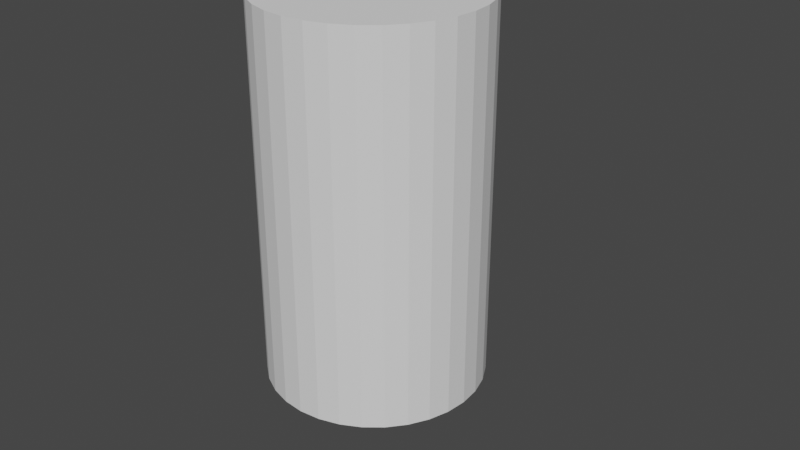 # Source: sample-scene.blend  (saved by Blender 3.0.42; exported with 4.5.12 LTS)
import bpy
from mathutils import Matrix  # noqa: F401  (used for matrix-valued properties, if any)

bpy.ops.wm.read_factory_settings(use_empty=True)
scene = bpy.context.scene
scene.name = 'Scene'

# ---- collections
col_collection = bpy.data.collections.new('Collection'); scene.collection.children.link(col_collection)

# ---- materials (node trees are filled in below, after node groups)
mat_material = bpy.data.materials.new('Material')
mat_material.alpha_threshold = 0.0
mat_material.use_transparent_shadow = False
mat_material.line_color = (0.0, 0.0, 0.0, 1.0)

# ---- material node trees
mat_material.use_nodes = True; mat_material.node_tree.nodes.clear()
_N = mat_material.node_tree.nodes; _L = mat_material.node_tree.links
n0 = _N.new('ShaderNodeOutputMaterial'); n0.name = 'Material Output'; n0.location = (300, 300)
n1 = _N.new('ShaderNodeBsdfPrincipled'); n1.name = 'Principled BSDF'; n1.location = (10, 300)
n1.distribution = 'GGX'
n1.subsurface_method = 'RANDOM_WALK_SKIN'
n1.inputs[2].default_value = 0.4
n1.inputs[3].default_value = 1.45
n1.inputs[27].default_value = (0.0, 0.0, 0.0, 1.0)
n1.inputs[28].default_value = 1.0
_L.new(n1.outputs[0], n0.inputs[0])
n0.is_active_output = True

# ---- world
world_world = bpy.data.worlds.new('World'); scene.world = world_world
world_world.use_nodes = True; world_world.node_tree.nodes.clear()
_N = world_world.node_tree.nodes; _L = world_world.node_tree.links
n0 = _N.new('ShaderNodeOutputWorld'); n0.name = 'World Output'; n0.location = (300, 300)
n1 = _N.new('ShaderNodeBackground'); n1.name = 'Background'; n1.location = (10, 300)
n1.inputs[0].default_value = (0.05088, 0.05088, 0.05088, 1.0)
_L.new(n1.outputs[0], n0.inputs[0])
n0.is_active_output = True
world_world.color = (0.05088, 0.05088, 0.05088)
world_world.use_sun_shadow = False
world_world.sun_shadow_jitter_overblur = 0.0

# ---- meshes
me_cube = bpy.data.meshes.new('Cube')
me_cube.from_pydata([(0.0, 1.2, 1.2), (0.0, 1.2, 0.0), (0.0, 0.0, 1.2), (0.0, 0.0, 0.0), (-1.2, 1.2, 1.2), (-1.2, 1.2, 0.0), (-1.2, 0.0, 1.2), (-1.2, 0.0, 0.0)], [], [(0, 4, 6, 2), (3, 2, 6, 7), (7, 6, 4, 5), (5, 1, 3, 7), (1, 0, 2, 3), (5, 4, 0, 1)])
_uv = me_cube.uv_layers.new(name='UVMap')
_uv.uv.foreach_set('vector', [0.625, 0.5, 0.875, 0.5, 0.875, 0.75, 0.625, 0.75, 0.375, 0.75, 0.625, 0.75, 0.625, 1.0, 0.375, 1.0, 0.375, 0.0, 0.625, 0.0, 0.625, 0.25, 0.375, 0.25, 0.125, 0.5, 0.375, 0.5, 0.375, 0.75, 0.125, 0.75, 0.375, 0.5, 0.625, 0.5, 0.625, 0.75, 0.375, 0.75, 0.375, 0.25, 0.625, 0.25, 0.625, 0.5, 0.375, 0.5])
me_cube.materials.append(mat_material)
me_cube.use_remesh_preserve_volume = False
me_cube.use_remesh_preserve_attributes = False
me_cube.use_mirror_vertex_groups = False
me_cube.update()
me_cylinder = bpy.data.meshes.new('Cylinder')
me_cylinder.from_pydata([(0.0, 1.0, -1.0), (0.0, 1.0, 7.0), (0.1951, 0.9808, -1.0), (0.1951, 0.9808, 7.0), (0.3827, 0.9239, -1.0), (0.3827, 0.9239, 7.0), (0.5556, 0.8315, -1.0), (0.5556, 0.8315, 7.0), (0.7071, 0.7071, -1.0), (0.7071, 0.7071, 7.0), (0.8315, 0.5556, -1.0), (0.8315, 0.5556, 7.0), (0.9239, 0.3827, -1.0), (0.9239, 0.3827, 7.0), (0.9808, 0.1951, -1.0), (0.9808, 0.1951, 7.0), (1.0, -4.371e-08, -1.0), (1.0, -4.371e-08, 7.0), (0.9808, -0.1951, -1.0), (0.9808, -0.1951, 7.0), (0.9239, -0.3827, -1.0), (0.9239, -0.3827, 7.0), (0.8315, -0.5556, -1.0), (0.8315, -0.5556, 7.0), (0.7071, -0.7071, -1.0), (0.7071, -0.7071, 7.0), (0.5556, -0.8315, -1.0), (0.5556, -0.8315, 7.0), (0.3827, -0.9239, -1.0), (0.3827, -0.9239, 7.0), (0.1951, -0.9808, -1.0), (0.1951, -0.9808, 7.0), (-8.742e-08, -1.0, -1.0), (-8.742e-08, -1.0, 7.0), (-0.1951, -0.9808, -1.0), (-0.1951, -0.9808, 7.0), (-0.3827, -0.9239, -1.0), (-0.3827, -0.9239, 7.0), (-0.5556, -0.8315, -1.0), (-0.5556, -0.8315, 7.0), (-0.7071, -0.7071, -1.0), (-0.7071, -0.7071, 7.0), (-0.8315, -0.5556, -1.0), (-0.8315, -0.5556, 7.0), (-0.9239, -0.3827, -1.0), (-0.9239, -0.3827, 7.0), (-0.9808, -0.1951, -1.0), (-0.9808, -0.1951, 7.0), (-1.0, 1.192e-08, -1.0), (-1.0, 1.192e-08, 7.0), (-0.9808, 0.1951, -1.0), (-0.9808, 0.1951, 7.0), (-0.9239, 0.3827, -1.0), (-0.9239, 0.3827, 7.0), (-0.8315, 0.5556, -1.0), (-0.8315, 0.5556, 7.0), (-0.7071, 0.7071, -1.0), (-0.7071, 0.7071, 7.0), (-0.5556, 0.8315, -1.0), (-0.5556, 0.8315, 7.0), (-0.3827, 0.9239, -1.0), (-0.3827, 0.9239, 7.0), (-0.1951, 0.9808, -1.0), (-0.1951, 0.9808, 7.0)], [], [(0, 1, 3, 2), (2, 3, 5, 4), (4, 5, 7, 6), (6, 7, 9, 8), (8, 9, 11, 10), (10, 11, 13, 12), (12, 13, 15, 14), (14, 15, 17, 16), (16, 17, 19, 18), (18, 19, 21, 20), (20, 21, 23, 22), (22, 23, 25, 24), (24, 25, 27, 26), (26, 27, 29, 28), (28, 29, 31, 30), (30, 31, 33, 32), (32, 33, 35, 34), (34, 35, 37, 36), (36, 37, 39, 38), (38, 39, 41, 40), (40, 41, 43, 42), (42, 43, 45, 44), (44, 45, 47, 46), (46, 47, 49, 48), (48, 49, 51, 50), (50, 51, 53, 52), (52, 53, 55, 54), (54, 55, 57, 56), (56, 57, 59, 58), (58, 59, 61, 60), (3, 1, 63, 61, 59, 57, 55, 53, 51, 49, 47, 45, 43, 41, 39, 37, 35, 33, 31, 29, 27, 25, 23, 21, 19, 17, 15, 13, 11, 9, 7, 5), (60, 61, 63, 62), (62, 63, 1, 0), (0, 2, 4, 6, 8, 10, 12, 14, 16, 18, 20, 22, 24, 26, 28, 30, 32, 34, 36, 38, 40, 42, 44, 46, 48, 50, 52, 54, 56, 58, 60, 62)])
_uv = me_cylinder.uv_layers.new(name='UVMap')
_uv.uv.foreach_set('vector', [1.0, 0.5, 1.0, 1.0, 0.9688, 1.0, 0.9688, 0.5, 0.9688, 0.5, 0.9688, 1.0, 0.9375, 1.0, 0.9375, 0.5, 0.9375, 0.5, 0.9375, 1.0, 0.9062, 1.0, 0.9062, 0.5, 0.9062, 0.5, 0.9062, 1.0, 0.875, 1.0, 0.875, 0.5, 0.875, 0.5, 0.875, 1.0, 0.8438, 1.0, 0.8438, 0.5, 0.8438, 0.5, 0.8438, 1.0, 0.8125, 1.0, 0.8125, 0.5, 0.8125, 0.5, 0.8125, 1.0, 0.7812, 1.0, 0.7812, 0.5, 0.7812, 0.5, 0.7812, 1.0, 0.75, 1.0, 0.75, 0.5, 0.75, 0.5, 0.75, 1.0, 0.7188, 1.0, 0.7188, 0.5, 0.7188, 0.5, 0.7188, 1.0, 0.6875, 1.0, 0.6875, 0.5, 0.6875, 0.5, 0.6875, 1.0, 0.6562, 1.0, 0.6562, 0.5, 0.6562, 0.5, 0.6562, 1.0, 0.625, 1.0, 0.625, 0.5, 0.625, 0.5, 0.625, 1.0, 0.5938, 1.0, 0.5938, 0.5, 0.5938, 0.5, 0.5938, 1.0, 0.5625, 1.0, 0.5625, 0.5, 0.5625, 0.5, 0.5625, 1.0, 0.5312, 1.0, 0.5312, 0.5, 0.5312, 0.5, 0.5312, 1.0, 0.5, 1.0, 0.5, 0.5, 0.5, 0.5, 0.5, 1.0, 0.4688, 1.0, 0.4688, 0.5, 0.4688, 0.5, 0.4688, 1.0, 0.4375, 1.0, 0.4375, 0.5, 0.4375, 0.5, 0.4375, 1.0, 0.4062, 1.0, 0.4062, 0.5, 0.4062, 0.5, 0.4062, 1.0, 0.375, 1.0, 0.375, 0.5, 0.375, 0.5, 0.375, 1.0, 0.3438, 1.0, 0.3438, 0.5, 0.3438, 0.5, 0.3438, 1.0, 0.3125, 1.0, 0.3125, 0.5, 0.3125, 0.5, 0.3125, 1.0, 0.2812, 1.0, 0.2812, 0.5, 0.2812, 0.5, 0.2812, 1.0, 0.25, 1.0, 0.25, 0.5, 0.25, 0.5, 0.25, 1.0, 0.2188, 1.0, 0.2188, 0.5, 0.2188, 0.5, 0.2188, 1.0, 0.1875, 1.0, 0.1875, 0.5, 0.1875, 0.5, 0.1875, 1.0, 0.1562, 1.0, 0.1562, 0.5, 0.1562, 0.5, 0.1562, 1.0, 0.125, 1.0, 0.125, 0.5, 0.125, 0.5, 0.125, 1.0, 0.09375, 1.0, 0.09375, 0.5, 0.09375, 0.5, 0.09375, 1.0, 0.0625, 1.0, 0.0625, 0.5, 0.2968, 0.4854, 0.25, 0.49, 0.2032, 0.4854, 0.1582, 0.4717, 0.1167, 0.4496, 0.08029, 0.4197, 0.05045, 0.3833, 0.02827, 0.3418, 0.01461, 0.2968, 0.01, 0.25, 0.01461, 0.2032, 0.02827, 0.1582, 0.05045, 0.1167, 0.08029, 0.08029, 0.1167, 0.05045, 0.1582, 0.02827, 0.2032, 0.01461, 0.25, 0.01, 0.2968, 0.01461, 0.3418, 0.02827, 0.3833, 0.05045, 0.4197, 0.08029, 0.4496, 0.1167, 0.4717, 0.1582, 0.4854, 0.2032, 0.49, 0.25, 0.4854, 0.2968, 0.4717, 0.3418, 0.4496, 0.3833, 0.4197, 0.4197, 0.3833, 0.4496, 0.3418, 0.4717, 0.0625, 0.5, 0.0625, 1.0, 0.03125, 1.0, 0.03125, 0.5, 0.03125, 0.5, 0.03125, 1.0, 0.0, 1.0, 0.0, 0.5, 0.75, 0.49, 0.7968, 0.4854, 0.8418, 0.4717, 0.8833, 0.4496, 0.9197, 0.4197, 0.9496, 0.3833, 0.9717, 0.3418, 0.9854, 0.2968, 0.99, 0.25, 0.9854, 0.2032, 0.9717, 0.1582, 0.9496, 0.1167, 0.9197, 0.08029, 0.8833, 0.05045, 0.8418, 0.02827, 0.7968, 0.01461, 0.75, 0.01, 0.7032, 0.01461, 0.6582, 0.02827, 0.6167, 0.05045, 0.5803, 0.08029, 0.5504, 0.1167, 0.5283, 0.1582, 0.5146, 0.2032, 0.51, 0.25, 0.5146, 0.2968, 0.5283, 0.3418, 0.5504, 0.3833, 0.5803, 0.4197, 0.6167, 0.4496, 0.6582, 0.4717, 0.7032, 0.4854])
me_cylinder.use_remesh_fix_poles = True
me_cylinder.use_remesh_preserve_attributes = False
me_cylinder.update()

# ---- objects
ob_mc_cube = bpy.data.objects.new('mc-cube', me_cube)
ob_cylinder = bpy.data.objects.new('Cylinder', me_cylinder)

# ---- transforms, parenting, visibility, modifiers, constraints
ob_mc_cube.location = (0.0, 0.0, 0.0)
ob_mc_cube.lock_rotations_4d = False
ob_mc_cube.empty_display_type = 'ARROWS'
ob_mc_cube.lineart.crease_threshold = 0.0
ob_cylinder.location = (-5.0, 4.0, 1.0)
ob_cylinder.scale = (2.3, 2.3, 1.0)

# ---- collection membership
col_collection.objects.link(ob_mc_cube)
col_collection.objects.link(ob_cylinder)

# ---- scene / render settings (as saved in the file)
scene.frame_start = 1; scene.frame_end = 250; scene.frame_set(1)
scene.render.engine = 'BLENDER_EEVEE_NEXT'
scene.cycles.sampling_pattern = 'TABULATED_SOBOL'
scene.cycles.use_light_tree = False
scene.view_settings.view_transform = 'Filmic'
bpy.context.view_layer.update()

# ---- added for rendering (the .blend has no active camera and no usable light): camera, sun
cam_auto = bpy.data.cameras.new('AutoCamera')
cam_auto.lens = 50.0
cam_auto.sensor_width = 36.0
cam_auto.clip_end = 1000.0
ob_auto_camera = bpy.data.objects.new('AutoCamera', cam_auto)
scene.collection.objects.link(ob_auto_camera)
ob_auto_camera.location = (7.94229, -10.7608, 13.2738)
ob_auto_camera.rotation_euler = (1.09748, -7.21219e-08, 0.694738)
scene.camera = ob_auto_camera
light_auto_sun = bpy.data.lights.new('AutoSun', 'SUN')
light_auto_sun.energy = 3.0
light_auto_sun.angle = 0.0523599
ob_auto_sun = bpy.data.objects.new('AutoSun', light_auto_sun)
scene.collection.objects.link(ob_auto_sun)
ob_auto_sun.rotation_euler = (0.872665, 0.174533, 0.523599)
bpy.context.view_layer.update()
